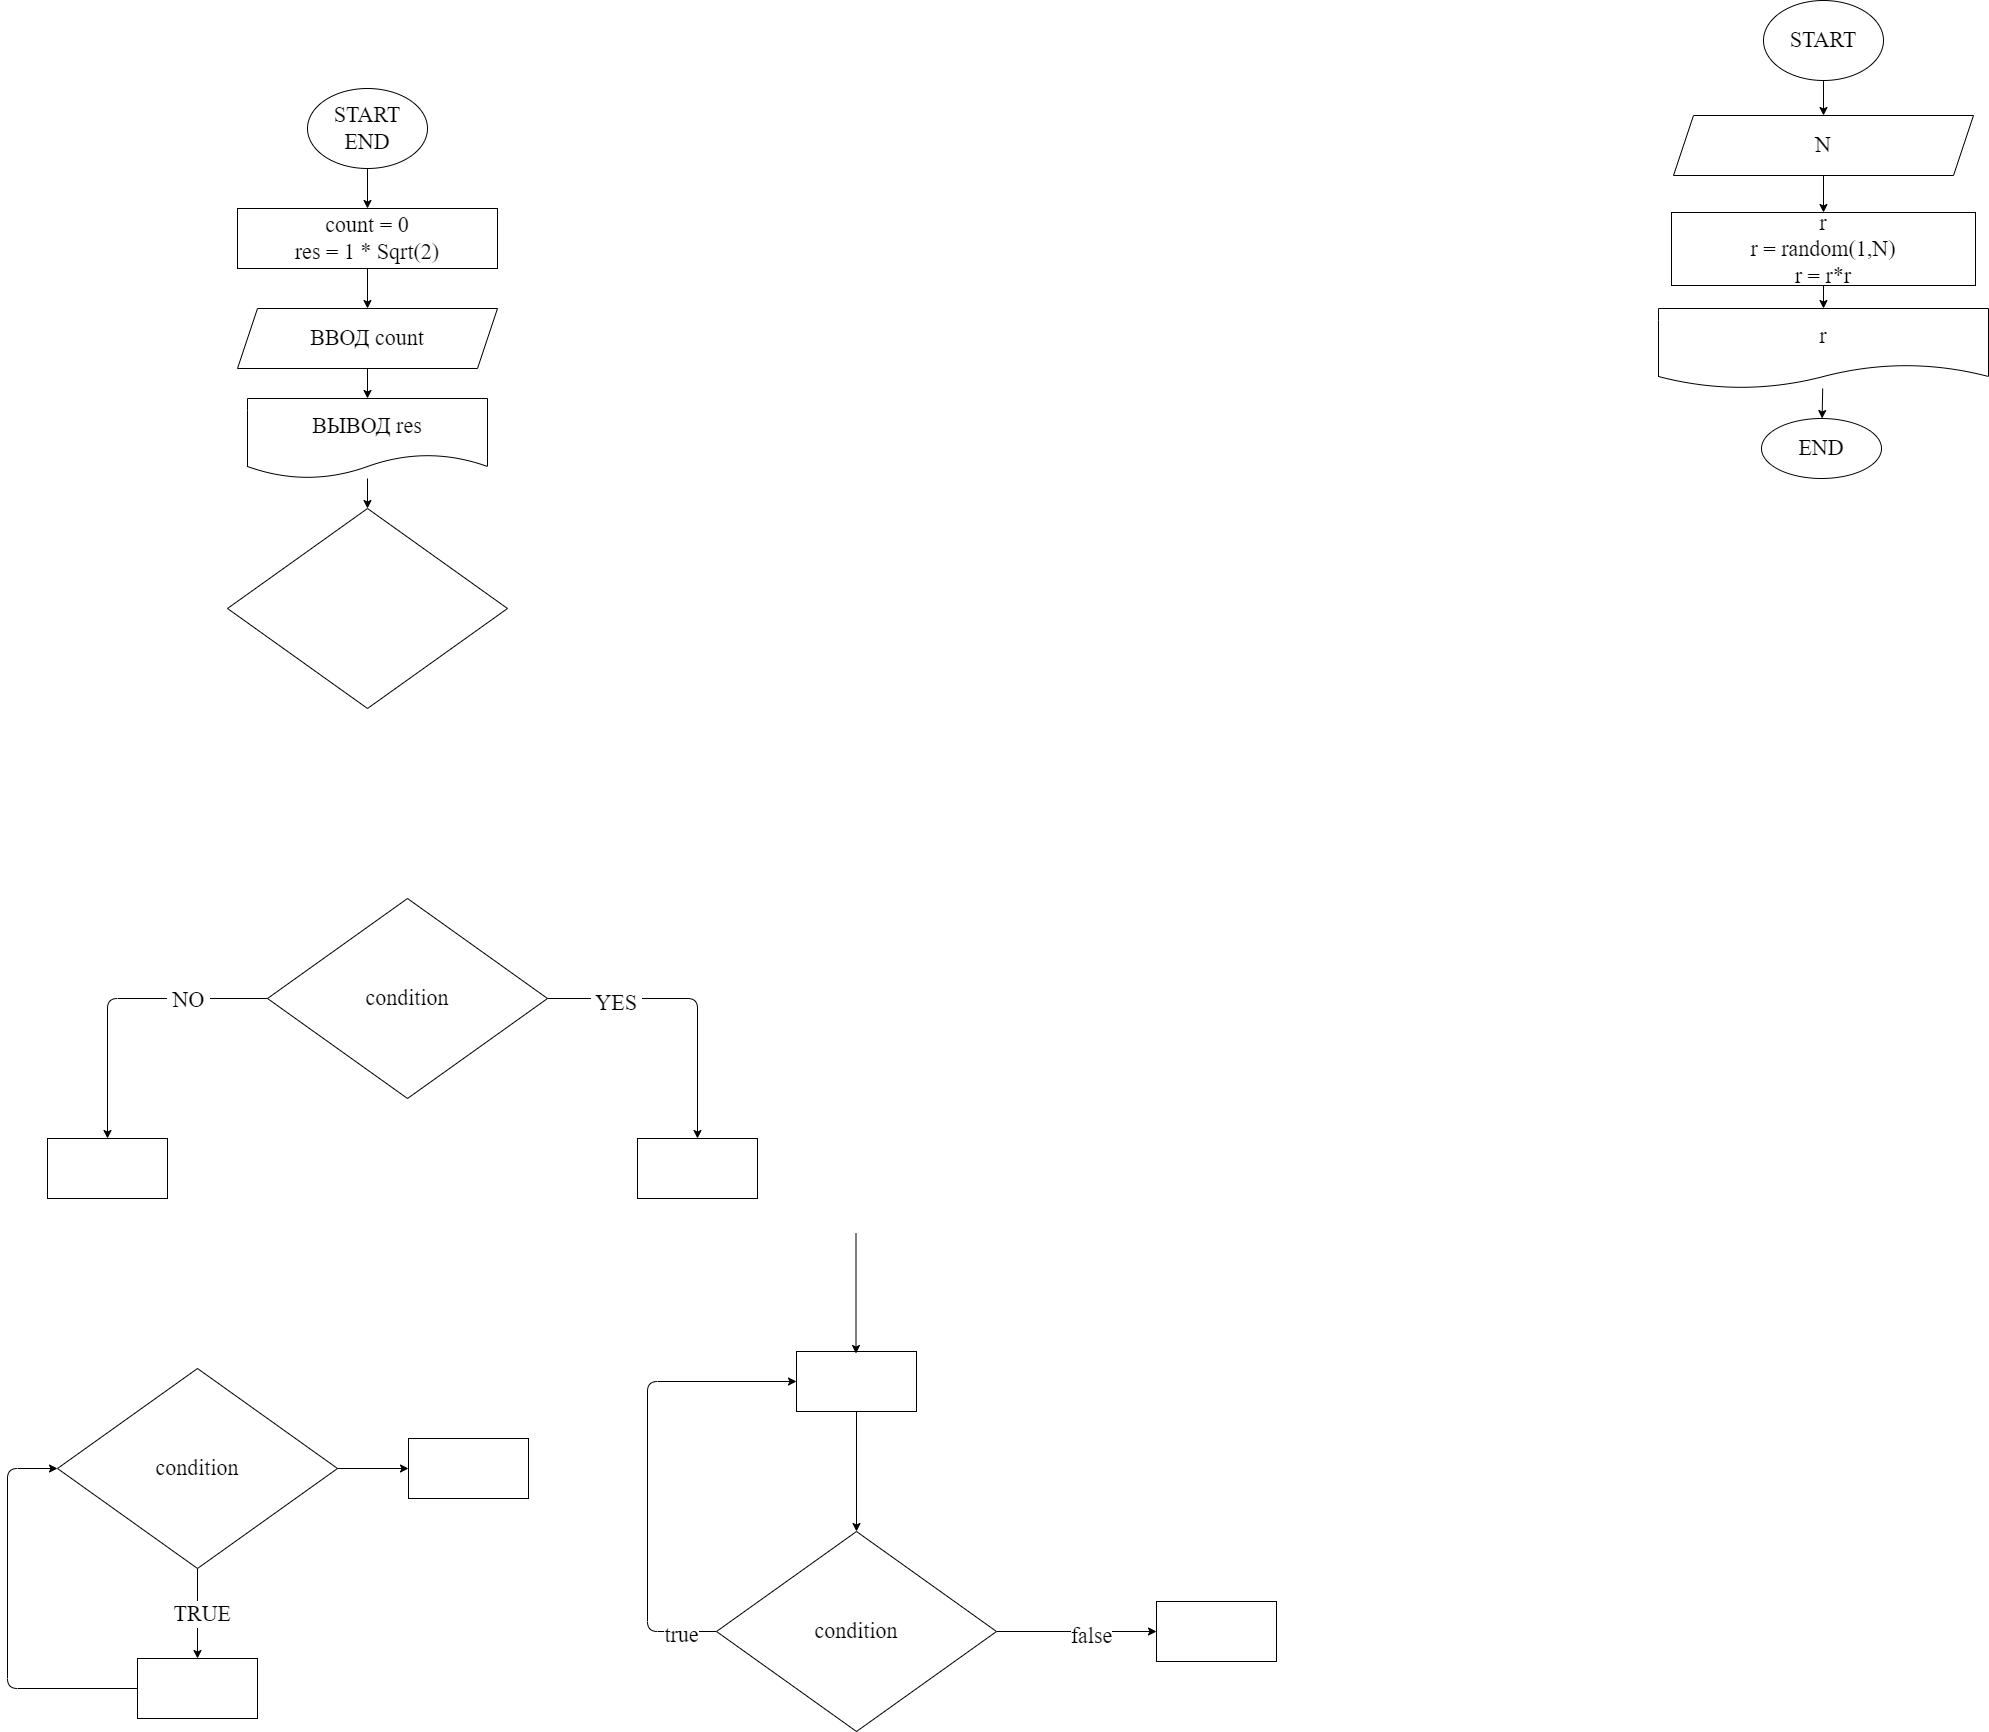

The diagram above was exported from draw.io. Its source (the exported page's mxGraphModel, read from the mxfile embedded in the PNG):
<mxGraphModel dx="884" dy="821" grid="0" gridSize="10" guides="1" tooltips="1" connect="1" arrows="1" fold="1" page="0" pageScale="1" pageWidth="1000" pageHeight="700" math="0" shadow="0">
  <root>
    <mxCell id="0" />
    <mxCell id="1" parent="0" />
    <mxCell id="7" value="" style="edgeStyle=none;html=1;fontFamily=Fira Code;fontSize=22;" parent="1" source="2" target="6" edge="1">
      <mxGeometry relative="1" as="geometry" />
    </mxCell>
    <mxCell id="2" value="START&lt;br&gt;END" style="ellipse;whiteSpace=wrap;html=1;fontFamily=Fira Code;fontSize=22;" parent="1" vertex="1">
      <mxGeometry x="350" y="10" width="120" height="80" as="geometry" />
    </mxCell>
    <mxCell id="9" value="" style="edgeStyle=none;html=1;fontFamily=Fira Code;fontSize=22;" parent="1" source="6" target="8" edge="1">
      <mxGeometry relative="1" as="geometry" />
    </mxCell>
    <mxCell id="6" value="count = 0&lt;br&gt;res = 1 * Sqrt(2)" style="whiteSpace=wrap;html=1;fontSize=22;fontFamily=Fira Code;" parent="1" vertex="1">
      <mxGeometry x="280" y="130" width="260" height="60" as="geometry" />
    </mxCell>
    <mxCell id="11" value="" style="edgeStyle=none;html=1;fontFamily=Fira Code;fontSize=22;" parent="1" source="8" target="10" edge="1">
      <mxGeometry relative="1" as="geometry" />
    </mxCell>
    <mxCell id="8" value="ВВОД count" style="shape=parallelogram;perimeter=parallelogramPerimeter;whiteSpace=wrap;html=1;fixedSize=1;fontSize=22;fontFamily=Fira Code;" parent="1" vertex="1">
      <mxGeometry x="280" y="230" width="260" height="60" as="geometry" />
    </mxCell>
    <mxCell id="14" value="" style="edgeStyle=none;html=1;fontFamily=Fira Code;fontSize=22;" parent="1" source="10" target="13" edge="1">
      <mxGeometry relative="1" as="geometry" />
    </mxCell>
    <mxCell id="10" value="ВЫВОД res" style="shape=document;whiteSpace=wrap;html=1;boundedLbl=1;fontSize=22;fontFamily=Fira Code;" parent="1" vertex="1">
      <mxGeometry x="290" y="320" width="240" height="80" as="geometry" />
    </mxCell>
    <mxCell id="13" value="" style="rhombus;whiteSpace=wrap;html=1;fontSize=22;fontFamily=Fira Code;" parent="1" vertex="1">
      <mxGeometry x="270" y="430" width="280" height="200" as="geometry" />
    </mxCell>
    <mxCell id="17" value="" style="edgeStyle=none;html=1;fontFamily=Fira Code;fontSize=22;" parent="1" source="15" target="16" edge="1">
      <mxGeometry relative="1" as="geometry">
        <Array as="points">
          <mxPoint x="740" y="920" />
        </Array>
      </mxGeometry>
    </mxCell>
    <mxCell id="20" value="&amp;nbsp;YES&amp;nbsp;" style="edgeLabel;html=1;align=center;verticalAlign=middle;resizable=0;points=[];fontSize=22;fontFamily=Fira Code;" parent="17" vertex="1" connectable="0">
      <mxGeometry x="-0.5322" y="-4" relative="1" as="geometry">
        <mxPoint as="offset" />
      </mxGeometry>
    </mxCell>
    <mxCell id="19" value="" style="edgeStyle=none;html=1;fontFamily=Fira Code;fontSize=22;" parent="1" source="15" target="18" edge="1">
      <mxGeometry relative="1" as="geometry">
        <Array as="points">
          <mxPoint x="150" y="920" />
        </Array>
      </mxGeometry>
    </mxCell>
    <mxCell id="21" value="&amp;nbsp;NO&amp;nbsp;" style="edgeLabel;html=1;align=center;verticalAlign=middle;resizable=0;points=[];fontSize=22;fontFamily=Fira Code;" parent="19" vertex="1" connectable="0">
      <mxGeometry x="-0.4656" y="1" relative="1" as="geometry">
        <mxPoint as="offset" />
      </mxGeometry>
    </mxCell>
    <mxCell id="15" value="condition" style="rhombus;whiteSpace=wrap;html=1;fontSize=22;fontFamily=Fira Code;" parent="1" vertex="1">
      <mxGeometry x="310" y="820" width="280" height="200" as="geometry" />
    </mxCell>
    <mxCell id="16" value="" style="whiteSpace=wrap;html=1;fontSize=22;fontFamily=Fira Code;" parent="1" vertex="1">
      <mxGeometry x="680" y="1060" width="120" height="60" as="geometry" />
    </mxCell>
    <mxCell id="18" value="" style="whiteSpace=wrap;html=1;fontSize=22;fontFamily=Fira Code;" parent="1" vertex="1">
      <mxGeometry x="90" y="1060" width="120" height="60" as="geometry" />
    </mxCell>
    <mxCell id="24" value="" style="edgeStyle=none;html=1;fontFamily=Fira Code;fontSize=22;" parent="1" source="22" target="23" edge="1">
      <mxGeometry relative="1" as="geometry" />
    </mxCell>
    <mxCell id="25" value="&amp;nbsp;TRUE&amp;nbsp;" style="edgeLabel;html=1;align=center;verticalAlign=middle;resizable=0;points=[];fontSize=22;fontFamily=Fira Code;" parent="24" vertex="1" connectable="0">
      <mxGeometry x="-0.0033" y="4" relative="1" as="geometry">
        <mxPoint as="offset" />
      </mxGeometry>
    </mxCell>
    <mxCell id="34" value="" style="edgeStyle=none;html=1;fontFamily=Fira Code;fontSize=22;" parent="1" source="22" target="33" edge="1">
      <mxGeometry relative="1" as="geometry" />
    </mxCell>
    <mxCell id="22" value="condition" style="rhombus;whiteSpace=wrap;html=1;fontSize=22;fontFamily=Fira Code;" parent="1" vertex="1">
      <mxGeometry x="100" y="1290" width="280" height="200" as="geometry" />
    </mxCell>
    <mxCell id="26" style="edgeStyle=none;html=1;entryX=0;entryY=0.5;entryDx=0;entryDy=0;fontFamily=Fira Code;fontSize=22;" parent="1" source="23" target="22" edge="1">
      <mxGeometry relative="1" as="geometry">
        <Array as="points">
          <mxPoint x="50" y="1610" />
          <mxPoint x="50" y="1390" />
        </Array>
      </mxGeometry>
    </mxCell>
    <mxCell id="23" value="" style="whiteSpace=wrap;html=1;fontSize=22;fontFamily=Fira Code;" parent="1" vertex="1">
      <mxGeometry x="180" y="1580" width="120" height="60" as="geometry" />
    </mxCell>
    <mxCell id="32" style="edgeStyle=none;html=1;entryX=0;entryY=0.5;entryDx=0;entryDy=0;fontFamily=Fira Code;fontSize=22;" parent="1" source="27" target="28" edge="1">
      <mxGeometry relative="1" as="geometry">
        <Array as="points">
          <mxPoint x="690" y="1553" />
          <mxPoint x="690" y="1303" />
        </Array>
      </mxGeometry>
    </mxCell>
    <mxCell id="36" value="true" style="edgeLabel;html=1;align=center;verticalAlign=middle;resizable=0;points=[];fontSize=22;fontFamily=Fira Code;" parent="32" vertex="1" connectable="0">
      <mxGeometry x="-0.8462" y="3" relative="1" as="geometry">
        <mxPoint as="offset" />
      </mxGeometry>
    </mxCell>
    <mxCell id="38" value="" style="edgeStyle=none;html=1;fontFamily=Fira Code;fontSize=22;" parent="1" source="27" target="37" edge="1">
      <mxGeometry relative="1" as="geometry" />
    </mxCell>
    <mxCell id="39" value="false" style="edgeLabel;html=1;align=center;verticalAlign=middle;resizable=0;points=[];fontSize=22;fontFamily=Fira Code;" parent="38" vertex="1" connectable="0">
      <mxGeometry x="0.1729" y="-4" relative="1" as="geometry">
        <mxPoint as="offset" />
      </mxGeometry>
    </mxCell>
    <mxCell id="27" value="condition" style="rhombus;whiteSpace=wrap;html=1;fontSize=22;fontFamily=Fira Code;" parent="1" vertex="1">
      <mxGeometry x="759" y="1453" width="280" height="200" as="geometry" />
    </mxCell>
    <mxCell id="29" style="edgeStyle=none;html=1;entryX=0.5;entryY=0;entryDx=0;entryDy=0;fontFamily=Fira Code;fontSize=22;" parent="1" source="28" target="27" edge="1">
      <mxGeometry relative="1" as="geometry" />
    </mxCell>
    <mxCell id="28" value="" style="whiteSpace=wrap;html=1;fontSize=22;fontFamily=Fira Code;" parent="1" vertex="1">
      <mxGeometry x="839" y="1273" width="120" height="60" as="geometry" />
    </mxCell>
    <mxCell id="31" style="edgeStyle=none;html=1;entryX=0.5;entryY=0;entryDx=0;entryDy=0;fontFamily=Fira Code;fontSize=22;" parent="1" edge="1">
      <mxGeometry relative="1" as="geometry">
        <mxPoint x="898.5" y="1155" as="sourcePoint" />
        <mxPoint x="898.5" y="1275" as="targetPoint" />
      </mxGeometry>
    </mxCell>
    <mxCell id="33" value="" style="whiteSpace=wrap;html=1;fontSize=22;fontFamily=Fira Code;" parent="1" vertex="1">
      <mxGeometry x="451" y="1360" width="120" height="60" as="geometry" />
    </mxCell>
    <mxCell id="37" value="" style="whiteSpace=wrap;html=1;fontSize=22;fontFamily=Fira Code;" parent="1" vertex="1">
      <mxGeometry x="1199" y="1523" width="120" height="60" as="geometry" />
    </mxCell>
    <mxCell id="45" value="" style="edgeStyle=none;html=1;fontFamily=Fira Code;fontSize=22;" parent="1" source="41" target="44" edge="1">
      <mxGeometry relative="1" as="geometry" />
    </mxCell>
    <mxCell id="41" value="START" style="ellipse;whiteSpace=wrap;html=1;fontFamily=Fira Code;fontSize=22;" parent="1" vertex="1">
      <mxGeometry x="1806" y="-78" width="120" height="80" as="geometry" />
    </mxCell>
    <mxCell id="47" value="" style="edgeStyle=none;html=1;fontFamily=Fira Code;fontSize=22;" parent="1" source="44" target="46" edge="1">
      <mxGeometry relative="1" as="geometry" />
    </mxCell>
    <mxCell id="44" value="N" style="shape=parallelogram;perimeter=parallelogramPerimeter;whiteSpace=wrap;html=1;fixedSize=1;fontSize=22;fontFamily=Fira Code;" parent="1" vertex="1">
      <mxGeometry x="1716" y="37" width="300" height="60" as="geometry" />
    </mxCell>
    <mxCell id="49" value="" style="edgeStyle=none;html=1;fontFamily=Fira Code;fontSize=22;" parent="1" source="46" target="48" edge="1">
      <mxGeometry relative="1" as="geometry" />
    </mxCell>
    <mxCell id="46" value="r&lt;br&gt;r = random(1,N)&lt;br&gt;r = r*r" style="whiteSpace=wrap;html=1;fontSize=22;fontFamily=Fira Code;" parent="1" vertex="1">
      <mxGeometry x="1714" y="134" width="304" height="73" as="geometry" />
    </mxCell>
    <mxCell id="51" value="" style="edgeStyle=none;html=1;fontFamily=Fira Code;fontSize=22;" parent="1" source="48" target="50" edge="1">
      <mxGeometry relative="1" as="geometry" />
    </mxCell>
    <mxCell id="48" value="r" style="shape=document;whiteSpace=wrap;html=1;boundedLbl=1;fontSize=22;fontFamily=Fira Code;" parent="1" vertex="1">
      <mxGeometry x="1701" y="230" width="330" height="80" as="geometry" />
    </mxCell>
    <mxCell id="50" value="END" style="ellipse;whiteSpace=wrap;html=1;fontSize=22;fontFamily=Fira Code;" parent="1" vertex="1">
      <mxGeometry x="1804" y="340" width="120" height="60" as="geometry" />
    </mxCell>
  </root>
</mxGraphModel>